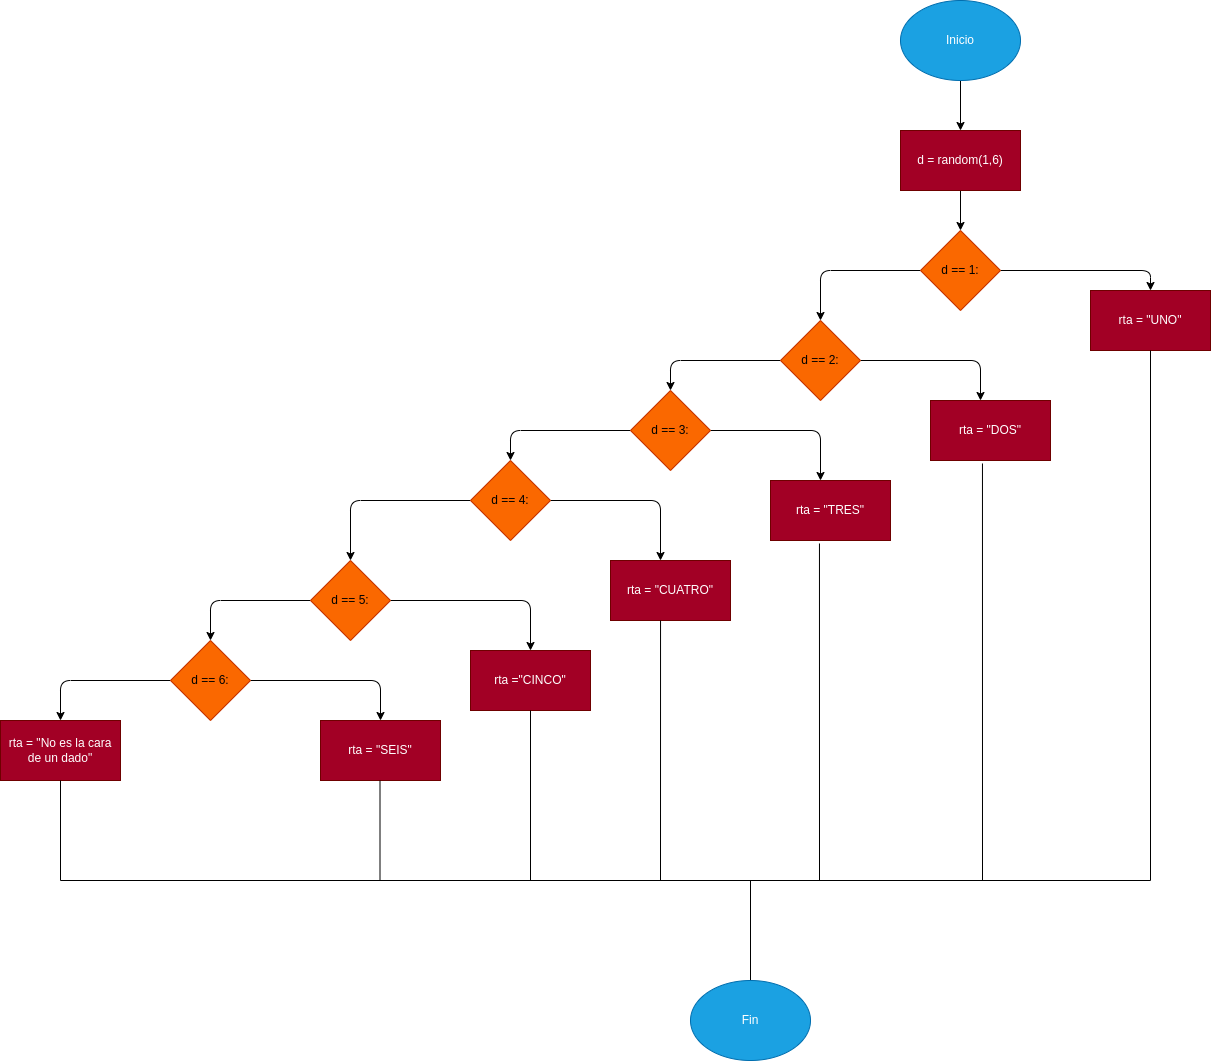

The diagram above was exported from draw.io. Its source (the exported page's mxGraphModel, read from the mxfile embedded in the PNG):
<mxGraphModel dx="1489" dy="262" grid="1" gridSize="10" guides="1" tooltips="1" connect="1" arrows="1" fold="1" page="1" pageScale="1" pageWidth="827" pageHeight="1169" math="0" shadow="0">
  <root>
    <mxCell id="0" />
    <mxCell id="1" parent="0" />
    <mxCell id="4" value="" style="edgeStyle=none;html=1;" parent="1" source="2" target="3" edge="1">
      <mxGeometry relative="1" as="geometry" />
    </mxCell>
    <mxCell id="2" value="Inicio" style="ellipse;whiteSpace=wrap;html=1;fillColor=#1ba1e2;fontColor=#ffffff;strokeColor=#006EAF;" parent="1" vertex="1">
      <mxGeometry x="280" y="40" width="120" height="80" as="geometry" />
    </mxCell>
    <mxCell id="6" value="" style="edgeStyle=none;html=1;" parent="1" source="3" target="5" edge="1">
      <mxGeometry relative="1" as="geometry" />
    </mxCell>
    <mxCell id="3" value="d = random(1,6)" style="whiteSpace=wrap;html=1;fillColor=#a20025;fontColor=#ffffff;strokeColor=#6F0000;" parent="1" vertex="1">
      <mxGeometry x="280" y="170" width="120" height="60" as="geometry" />
    </mxCell>
    <mxCell id="8" value="" style="edgeStyle=none;html=1;" parent="1" source="5" target="7" edge="1">
      <mxGeometry relative="1" as="geometry">
        <Array as="points">
          <mxPoint x="530" y="310" />
        </Array>
      </mxGeometry>
    </mxCell>
    <mxCell id="10" value="" style="edgeStyle=none;html=1;" parent="1" source="5" target="9" edge="1">
      <mxGeometry relative="1" as="geometry">
        <Array as="points">
          <mxPoint x="200" y="310" />
        </Array>
      </mxGeometry>
    </mxCell>
    <mxCell id="5" value="d == 1:" style="rhombus;whiteSpace=wrap;html=1;fillColor=#fa6800;fontColor=#000000;strokeColor=#C73500;" parent="1" vertex="1">
      <mxGeometry x="300" y="270" width="80" height="80" as="geometry" />
    </mxCell>
    <mxCell id="7" value="rta = &quot;UNO&quot;" style="whiteSpace=wrap;html=1;fillColor=#a20025;fontColor=#ffffff;strokeColor=#6F0000;" parent="1" vertex="1">
      <mxGeometry x="470" y="330" width="120" height="60" as="geometry" />
    </mxCell>
    <mxCell id="11" style="edgeStyle=none;html=1;" parent="1" source="9" edge="1">
      <mxGeometry relative="1" as="geometry">
        <mxPoint x="360" y="440" as="targetPoint" />
        <Array as="points">
          <mxPoint x="360" y="400" />
        </Array>
      </mxGeometry>
    </mxCell>
    <mxCell id="14" value="" style="edgeStyle=none;html=1;" parent="1" source="9" target="13" edge="1">
      <mxGeometry relative="1" as="geometry">
        <Array as="points">
          <mxPoint x="50" y="400" />
        </Array>
      </mxGeometry>
    </mxCell>
    <mxCell id="9" value="d == 2:" style="rhombus;whiteSpace=wrap;html=1;fillColor=#fa6800;fontColor=#000000;strokeColor=#C73500;" parent="1" vertex="1">
      <mxGeometry x="160" y="360" width="80" height="80" as="geometry" />
    </mxCell>
    <mxCell id="12" value="rta = &quot;DOS&quot;" style="whiteSpace=wrap;html=1;fillColor=#a20025;fontColor=#ffffff;strokeColor=#6F0000;" parent="1" vertex="1">
      <mxGeometry x="310" y="440" width="120" height="60" as="geometry" />
    </mxCell>
    <mxCell id="15" value="" style="edgeStyle=none;html=1;" parent="1" source="13" edge="1">
      <mxGeometry relative="1" as="geometry">
        <mxPoint x="200" y="520" as="targetPoint" />
        <Array as="points">
          <mxPoint x="200" y="470" />
        </Array>
      </mxGeometry>
    </mxCell>
    <mxCell id="18" value="" style="edgeStyle=none;html=1;" parent="1" source="13" target="17" edge="1">
      <mxGeometry relative="1" as="geometry">
        <Array as="points">
          <mxPoint x="-110" y="470" />
        </Array>
      </mxGeometry>
    </mxCell>
    <mxCell id="13" value="d == 3:" style="rhombus;whiteSpace=wrap;html=1;fillColor=#fa6800;fontColor=#000000;strokeColor=#C73500;" parent="1" vertex="1">
      <mxGeometry x="10" y="430" width="80" height="80" as="geometry" />
    </mxCell>
    <mxCell id="16" value="rta = &quot;TRES&quot;" style="whiteSpace=wrap;html=1;fillColor=#a20025;fontColor=#ffffff;strokeColor=#6F0000;" parent="1" vertex="1">
      <mxGeometry x="150" y="520" width="120" height="60" as="geometry" />
    </mxCell>
    <mxCell id="19" value="" style="edgeStyle=none;html=1;" parent="1" source="17" edge="1">
      <mxGeometry relative="1" as="geometry">
        <mxPoint x="40" y="600" as="targetPoint" />
        <Array as="points">
          <mxPoint x="40" y="540" />
        </Array>
      </mxGeometry>
    </mxCell>
    <mxCell id="22" value="" style="edgeStyle=none;html=1;" parent="1" source="17" edge="1">
      <mxGeometry relative="1" as="geometry">
        <mxPoint x="-270" y="600" as="targetPoint" />
        <Array as="points">
          <mxPoint x="-270" y="540" />
        </Array>
      </mxGeometry>
    </mxCell>
    <mxCell id="17" value="d == 4:" style="rhombus;whiteSpace=wrap;html=1;fillColor=#fa6800;fontColor=#000000;strokeColor=#C73500;" parent="1" vertex="1">
      <mxGeometry x="-150" y="500" width="80" height="80" as="geometry" />
    </mxCell>
    <mxCell id="20" value="rta = &quot;CUATRO&quot;" style="whiteSpace=wrap;html=1;fillColor=#a20025;fontColor=#ffffff;strokeColor=#6F0000;" parent="1" vertex="1">
      <mxGeometry x="-10" y="600" width="120" height="60" as="geometry" />
    </mxCell>
    <mxCell id="25" value="" style="edgeStyle=none;html=1;" parent="1" source="23" target="24" edge="1">
      <mxGeometry relative="1" as="geometry">
        <Array as="points">
          <mxPoint x="-90" y="640" />
        </Array>
      </mxGeometry>
    </mxCell>
    <mxCell id="27" value="" style="edgeStyle=none;html=1;" parent="1" source="23" target="26" edge="1">
      <mxGeometry relative="1" as="geometry">
        <Array as="points">
          <mxPoint x="-410" y="640" />
        </Array>
      </mxGeometry>
    </mxCell>
    <mxCell id="23" value="d == 5:" style="rhombus;whiteSpace=wrap;html=1;fillColor=#fa6800;fontColor=#000000;strokeColor=#C73500;" parent="1" vertex="1">
      <mxGeometry x="-310" y="600" width="80" height="80" as="geometry" />
    </mxCell>
    <mxCell id="24" value="rta =&quot;CINCO&quot;" style="whiteSpace=wrap;html=1;fillColor=#a20025;fontColor=#ffffff;strokeColor=#6F0000;" parent="1" vertex="1">
      <mxGeometry x="-150" y="690" width="120" height="60" as="geometry" />
    </mxCell>
    <mxCell id="29" value="" style="edgeStyle=none;html=1;" parent="1" source="26" target="28" edge="1">
      <mxGeometry relative="1" as="geometry">
        <Array as="points">
          <mxPoint x="-240" y="720" />
        </Array>
      </mxGeometry>
    </mxCell>
    <mxCell id="31" value="" style="edgeStyle=none;html=1;" parent="1" source="26" target="30" edge="1">
      <mxGeometry relative="1" as="geometry">
        <Array as="points">
          <mxPoint x="-560" y="720" />
        </Array>
      </mxGeometry>
    </mxCell>
    <mxCell id="26" value="d == 6:" style="rhombus;whiteSpace=wrap;html=1;fillColor=#fa6800;fontColor=#000000;strokeColor=#C73500;" parent="1" vertex="1">
      <mxGeometry x="-450" y="680" width="80" height="80" as="geometry" />
    </mxCell>
    <mxCell id="28" value="rta = &quot;SEIS&quot;" style="whiteSpace=wrap;html=1;fillColor=#a20025;fontColor=#ffffff;strokeColor=#6F0000;" parent="1" vertex="1">
      <mxGeometry x="-300" y="760" width="120" height="60" as="geometry" />
    </mxCell>
    <mxCell id="30" value="rta = &quot;No es la cara de un dado&quot;" style="whiteSpace=wrap;html=1;fillColor=#a20025;fontColor=#ffffff;strokeColor=#6F0000;" parent="1" vertex="1">
      <mxGeometry x="-620" y="760" width="120" height="60" as="geometry" />
    </mxCell>
    <mxCell id="32" value="" style="endArrow=none;html=1;entryX=0.5;entryY=1;entryDx=0;entryDy=0;" parent="1" target="30" edge="1">
      <mxGeometry width="50" height="50" relative="1" as="geometry">
        <mxPoint x="-560" y="920" as="sourcePoint" />
        <mxPoint x="-540" y="870" as="targetPoint" />
      </mxGeometry>
    </mxCell>
    <mxCell id="33" value="" style="endArrow=none;html=1;entryX=0.5;entryY=1;entryDx=0;entryDy=0;" parent="1" edge="1">
      <mxGeometry width="50" height="50" relative="1" as="geometry">
        <mxPoint x="-240.5" y="920" as="sourcePoint" />
        <mxPoint x="-240.5" y="820" as="targetPoint" />
      </mxGeometry>
    </mxCell>
    <mxCell id="34" value="" style="endArrow=none;html=1;entryX=0.5;entryY=1;entryDx=0;entryDy=0;" parent="1" target="24" edge="1">
      <mxGeometry width="50" height="50" relative="1" as="geometry">
        <mxPoint x="-90" y="920" as="sourcePoint" />
        <mxPoint x="-60" y="850" as="targetPoint" />
      </mxGeometry>
    </mxCell>
    <mxCell id="35" value="" style="endArrow=none;html=1;entryX=0.417;entryY=1;entryDx=0;entryDy=0;entryPerimeter=0;" parent="1" target="20" edge="1">
      <mxGeometry width="50" height="50" relative="1" as="geometry">
        <mxPoint x="40" y="920" as="sourcePoint" />
        <mxPoint x="40" y="690" as="targetPoint" />
      </mxGeometry>
    </mxCell>
    <mxCell id="36" value="" style="endArrow=none;html=1;entryX=0.408;entryY=1.05;entryDx=0;entryDy=0;entryPerimeter=0;" parent="1" target="16" edge="1">
      <mxGeometry width="50" height="50" relative="1" as="geometry">
        <mxPoint x="199" y="920" as="sourcePoint" />
        <mxPoint x="199.53999999999996" y="610" as="targetPoint" />
      </mxGeometry>
    </mxCell>
    <mxCell id="41" value="" style="endArrow=none;html=1;entryX=0.433;entryY=1.05;entryDx=0;entryDy=0;entryPerimeter=0;" parent="1" target="12" edge="1">
      <mxGeometry width="50" height="50" relative="1" as="geometry">
        <mxPoint x="362" y="920" as="sourcePoint" />
        <mxPoint x="360" y="520" as="targetPoint" />
      </mxGeometry>
    </mxCell>
    <mxCell id="43" value="" style="endArrow=none;html=1;entryX=0.5;entryY=1;entryDx=0;entryDy=0;" parent="1" target="7" edge="1">
      <mxGeometry width="50" height="50" relative="1" as="geometry">
        <mxPoint x="530" y="920" as="sourcePoint" />
        <mxPoint x="530" y="400" as="targetPoint" />
      </mxGeometry>
    </mxCell>
    <mxCell id="44" value="" style="endArrow=none;html=1;" parent="1" edge="1">
      <mxGeometry width="50" height="50" relative="1" as="geometry">
        <mxPoint x="-560" y="920" as="sourcePoint" />
        <mxPoint x="530" y="920" as="targetPoint" />
      </mxGeometry>
    </mxCell>
    <mxCell id="45" value="" style="endArrow=none;html=1;" parent="1" edge="1">
      <mxGeometry width="50" height="50" relative="1" as="geometry">
        <mxPoint x="130" y="1020" as="sourcePoint" />
        <mxPoint x="130" y="920" as="targetPoint" />
      </mxGeometry>
    </mxCell>
    <mxCell id="46" value="Fin" style="ellipse;whiteSpace=wrap;html=1;fillColor=#1ba1e2;fontColor=#ffffff;strokeColor=#006EAF;" parent="1" vertex="1">
      <mxGeometry x="70" y="1020" width="120" height="80" as="geometry" />
    </mxCell>
  </root>
</mxGraphModel>